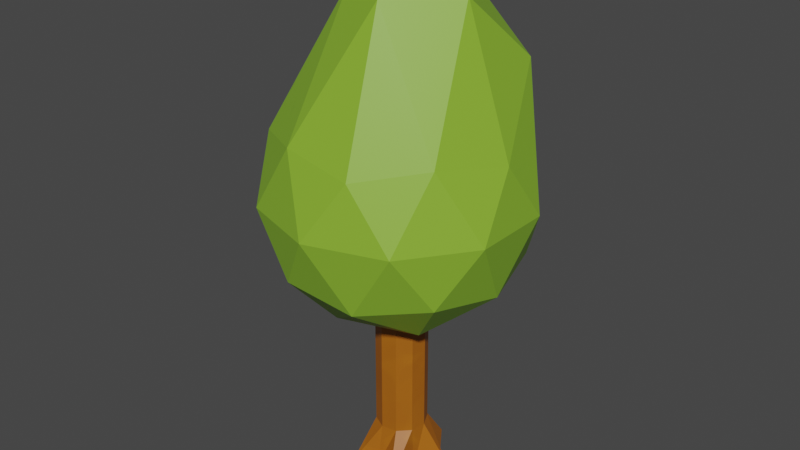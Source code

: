 # Source: wide_tree.blend  (saved by Blender 2.93.20; exported with 4.5.12 LTS)
import bpy
from mathutils import Matrix  # noqa: F401  (used for matrix-valued properties, if any)

bpy.ops.wm.read_factory_settings(use_empty=True)
scene = bpy.context.scene
scene.name = 'Scene'

# ---- collections
col_wide_tree = bpy.data.collections.new('wide tree'); scene.collection.children.link(col_wide_tree)

# ---- images (referenced by path relative to the original .blend; pixels are not part of the script)
import os
ASSET_DIR = os.environ.get("B2B_ASSET_DIR", "")  # directory of the original .blend (textures are referenced by path, not embedded)
HERE = os.path.dirname(os.path.abspath(__file__))  # packed textures are extracted next to this script under _unpacked/

def load_image(name, relpath, width, height, colorspace="sRGB"):
    """Load a texture the original file referenced (path relative to the .blend, or extracted next to this script)."""
    p = next((c for c in (os.path.join(HERE, relpath), os.path.join(ASSET_DIR, relpath)) if relpath and os.path.exists(c)), "")
    if p:
        img = bpy.data.images.load(p, check_existing=True)
        img.name = name
    else:  # same state as the original file: an image datablock whose file is absent (Cycles renders it pink)
        img = bpy.data.images.new(name, width, height)
        img.source = "FILE"
        img.filepath = "//" + (relpath or name)
    img.colorspace_settings.name = colorspace
    return img
img_wide_tree_texture = load_image('wide tree texture', '_unpacked/wide_tree_texture.ce97cd0f.png', 1024, 1024, 'sRGB')

# ---- materials (node trees are filled in below, after node groups)
mat_wide_tree_material = bpy.data.materials.new('wide tree material')
mat_wide_tree_material.use_transparent_shadow = False

# ---- material node trees
mat_wide_tree_material.use_nodes = True; mat_wide_tree_material.node_tree.nodes.clear()
_N = mat_wide_tree_material.node_tree.nodes; _L = mat_wide_tree_material.node_tree.links
n0 = _N.new('ShaderNodeBsdfPrincipled'); n0.name = 'Principled BSDF'; n0.location = (10, 300)
n0.distribution = 'GGX'
n0.subsurface_method = 'BURLEY'
n0.inputs[3].default_value = 1.45
n0.inputs[27].default_value = (0.0, 0.0, 0.0, 1.0)
n0.inputs[28].default_value = 1.0
n1 = _N.new('ShaderNodeOutputMaterial'); n1.name = 'Material Output'; n1.location = (300, 300)
n2 = _N.new('ShaderNodeTexImage'); n2.name = 'Image Texture'; n2.location = (-280, 280)
n2.image = img_wide_tree_texture
_L.new(n0.outputs[0], n1.inputs[0])
_L.new(n2.outputs[0], n0.inputs[0])
n1.is_active_output = True

# ---- world
world_world = bpy.data.worlds.new('World'); scene.world = world_world
world_world.use_nodes = True; world_world.node_tree.nodes.clear()
_N = world_world.node_tree.nodes; _L = world_world.node_tree.links
n0 = _N.new('ShaderNodeOutputWorld'); n0.name = 'World Output'; n0.location = (300, 300)
n1 = _N.new('ShaderNodeBackground'); n1.name = 'Background'; n1.location = (10, 300)
n1.inputs[0].default_value = (0.05088, 0.05088, 0.05088, 1.0)
_L.new(n1.outputs[0], n0.inputs[0])
n0.is_active_output = True
world_world.color = (0.05088, 0.05088, 0.05088)
world_world.use_sun_shadow = False
world_world.sun_shadow_jitter_overblur = 0.0

# ---- meshes
me_icosphere_015 = bpy.data.meshes.new('Icosphere.015')
me_icosphere_015.from_pydata([(1.173e-09, -4.105e-09, -2.363), (1.322, -0.9602, -1.354), (-0.5048, -1.554, -1.354), (-1.634, -4.105e-09, -1.354), (-0.5048, 1.554, -1.354), (1.322, 0.9602, -1.354), (0.5048, -1.554, 0.2797), (-1.322, -0.9602, 0.2797), (-1.218, 0.9602, 1.148), (0.5048, 1.554, 1.148), (1.634, -4.105e-09, 0.2797), (1.173e-09, -4.105e-09, 2.606), (-0.2967, -0.9132, -2.091), (0.7768, -0.5644, -2.091), (0.4801, -1.478, -1.497), (1.554, -4.105e-09, -1.497), (0.7768, 0.5644, -2.091), (-0.9602, -4.105e-09, -2.091), (-1.257, -0.9132, -1.497), (-0.2967, 0.9132, -2.091), (-1.257, 0.9132, -1.497), (0.4801, 1.478, -1.497), (1.737, -0.5644, -0.5371), (1.737, 0.5644, -0.5371), (1.173e-09, -1.826, -0.5371), (1.074, -1.478, -0.5371), (-1.737, -0.5644, -0.5371), (-1.074, -1.478, -0.5371), (-1.074, 1.478, 0.3311), (-1.737, 0.5644, -0.5371), (1.074, 1.478, -0.5371), (1.173e-09, 1.826, 0.3311), (1.257, -0.9132, 0.4231), (-0.4801, -1.478, 0.4231), (-1.554, -4.105e-09, 0.7504), (-0.4801, 1.478, 1.291), (1.257, 0.9132, 1.291), (0.2967, -0.7434, 2.163), (0.9922, -4.105e-09, 2.163), (-0.4481, -0.3902, 2.163), (-0.7768, 0.18, 2.163), (0.2967, 0.9132, 2.163), (0.6569, 0.2125, -4.62), (0.4539, 0.3557, -4.62), (0.3126, 0.2228, -3.984), (0.3126, 0.2228, 0.4553), (0.4124, 0.02519, -3.984), (0.4124, 0.02519, 0.4553), (0.377, -0.1934, -3.984), (0.377, -0.1934, 0.4553), (0.2199, -0.3494, -3.984), (0.2199, -0.3494, 0.4553), (0.001047, -0.3833, -3.984), (0.001047, -0.3833, 0.4553), (-0.1959, -0.2821, -3.984), (-0.1959, -0.2821, 0.4553), (-0.2957, -0.08443, -3.984), (-0.2957, -0.08443, 0.4553), (-0.2603, 0.1342, -3.984), (-0.2603, 0.1342, 0.4553), (-0.1032, 0.2902, -3.984), (-0.1032, 0.2902, 0.4553), (0.1156, 0.3241, -3.984), (0.1156, 0.3241, 0.4553), (0.4041, -0.186, -4.62), (0.4114, -0.7457, -4.62), (-0.01548, -0.4671, -4.62), (-0.3549, -0.5972, -4.62), (-0.3284, 0.06053, -4.62), (-0.6478, 0.3209, -4.62), (-0.09733, 0.4422, -4.62), (0.1814, 0.7398, -4.62)], [], [(0, 13, 12), (1, 13, 15), (0, 12, 17), (0, 17, 19), (0, 19, 16), (1, 15, 22), (2, 14, 24), (3, 18, 26), (4, 20, 28), (5, 21, 30), (1, 22, 25), (2, 24, 27), (3, 26, 29), (4, 28, 31), (5, 30, 23), (6, 32, 37), (7, 33, 39), (8, 34, 40), (9, 35, 41), (10, 36, 38), (38, 41, 11), (38, 36, 41), (36, 9, 41), (41, 40, 11), (41, 35, 40), (35, 8, 40), (40, 39, 11), (40, 34, 39), (34, 7, 39), (39, 37, 11), (39, 33, 37), (33, 6, 37), (37, 38, 11), (37, 32, 38), (32, 10, 38), (23, 36, 10), (23, 30, 36), (30, 9, 36), (31, 35, 9), (31, 28, 35), (28, 8, 35), (29, 34, 8), (29, 26, 34), (26, 7, 34), (27, 33, 7), (27, 24, 33), (24, 6, 33), (25, 32, 6), (25, 22, 32), (22, 10, 32), (30, 31, 9), (30, 21, 31), (21, 4, 31), (28, 29, 8), (28, 20, 29), (20, 3, 29), (26, 27, 7), (26, 18, 27), (18, 2, 27), (24, 25, 6), (24, 14, 25), (14, 1, 25), (22, 23, 10), (22, 15, 23), (15, 5, 23), (16, 21, 5), (16, 19, 21), (19, 4, 21), (19, 20, 4), (19, 17, 20), (17, 3, 20), (17, 18, 3), (17, 12, 18), (12, 2, 18), (15, 16, 5), (15, 13, 16), (13, 0, 16), (12, 14, 2), (12, 13, 14), (13, 1, 14), (46, 48, 64, 42), (44, 45, 47, 46), (50, 52, 66, 65), (46, 47, 49, 48), (44, 46, 42, 43), (48, 49, 51, 50), (54, 56, 68, 67), (50, 51, 53, 52), (58, 60, 70, 69), (52, 53, 55, 54), (48, 50, 65, 64), (54, 55, 57, 56), (62, 44, 43, 71), (56, 57, 59, 58), (52, 54, 67, 66), (58, 59, 61, 60), (47, 45, 63, 61, 59, 57, 55, 53, 51, 49), (43, 42, 64, 65, 66, 67, 68, 69, 70, 71), (60, 61, 63, 62), (60, 62, 71, 70), (62, 63, 45, 44), (56, 58, 69, 68)])
_uv = me_icosphere_015.uv_layers.new(name='UVMap')
_uv.uv.foreach_set('vector', [0.7626, 0.6132, 0.755, 0.5148, 0.8539, 0.5756, 0.7497, 0.4457, 0.755, 0.5148, 0.659, 0.4915, 0.7626, 0.6132, 0.8539, 0.5756, 0.8267, 0.6885, 0.7626, 0.6132, 0.8267, 0.6885, 0.7109, 0.6974, 0.7626, 0.6132, 0.7109, 0.6974, 0.6666, 0.59, 0.7746, 0.01173, 0.8621, 0.01224, 0.8309, 0.0948, 0.5992, 0.02749, 0.6764, 0.0, 0.6131, 0.0965, 0.2126, 0.4125, 0.1143, 0.395, 0.2002, 0.3184, 0.5366, 0.8213, 0.445, 0.8641, 0.4393, 0.7196, 0.3818, 0.06517, 0.4648, 0.01288, 0.468, 0.1152, 0.7746, 0.01173, 0.8309, 0.0948, 0.7161, 0.08724, 0.02477, 0.3513, 0.0, 0.256, 0.08981, 0.2825, 0.2126, 0.4125, 0.2002, 0.3184, 0.2891, 0.3501, 0.5366, 0.8213, 0.4393, 0.7196, 0.5366, 0.6621, 0.3818, 0.06517, 0.468, 0.1152, 0.364, 0.1655, 0.6668, 0.1759, 0.7676, 0.1913, 0.705, 0.3828, 0.171, 0.221, 0.08594, 0.1794, 0.2251, 0.03934, 0.367, 0.6515, 0.2891, 0.6821, 0.3096, 0.526, 0.5257, 0.5601, 0.449, 0.6068, 0.4341, 0.4772, 0.369, 0.2607, 0.4984, 0.3105, 0.4932, 0.4206, 0.4932, 0.4206, 0.5992, 0.3696, 0.5773, 0.4393, 0.4932, 0.4206, 0.4984, 0.3105, 0.5992, 0.3696, 0.4984, 0.3105, 0.5838, 0.2554, 0.5992, 0.3696, 0.4341, 0.4772, 0.3096, 0.526, 0.3355, 0.4393, 0.4341, 0.4772, 0.449, 0.6068, 0.3096, 0.526, 0.449, 0.6068, 0.367, 0.6515, 0.3096, 0.526, 0.2891, 0.06047, 0.2251, 0.03934, 0.2439, 0.0, 0.2891, 0.06047, 0.275, 0.2056, 0.2251, 0.03934, 0.275, 0.2056, 0.171, 0.221, 0.2251, 0.03934, 0.2251, 0.03934, 0.154, 0.01783, 0.2439, 0.0, 0.2251, 0.03934, 0.08594, 0.1794, 0.154, 0.01783, 0.6008, 0.2063, 0.6668, 0.1759, 0.705, 0.3828, 0.705, 0.3828, 0.8097, 0.3866, 0.7366, 0.4457, 0.705, 0.3828, 0.7676, 0.1913, 0.8097, 0.3866, 0.7676, 0.1913, 0.8621, 0.1888, 0.8097, 0.3866, 0.364, 0.1655, 0.4984, 0.3105, 0.369, 0.2607, 0.364, 0.1655, 0.468, 0.1152, 0.4984, 0.3105, 0.468, 0.1152, 0.5838, 0.2554, 0.4984, 0.3105, 0.5366, 0.6621, 0.449, 0.6068, 0.5257, 0.5601, 0.5366, 0.6621, 0.4393, 0.7196, 0.449, 0.6068, 0.4393, 0.7196, 0.367, 0.6515, 0.449, 0.6068, 0.3574, 0.8088, 0.2891, 0.6821, 0.367, 0.6515, 0.2891, 0.3501, 0.2002, 0.3184, 0.275, 0.2056, 0.2002, 0.3184, 0.171, 0.221, 0.275, 0.2056, 0.08981, 0.2825, 0.08594, 0.1794, 0.171, 0.221, 0.08981, 0.2825, 0.0, 0.256, 0.08594, 0.1794, 0.6131, 0.0965, 0.6668, 0.1759, 0.6008, 0.2063, 0.7161, 0.08724, 0.7676, 0.1913, 0.6668, 0.1759, 0.7161, 0.08724, 0.8309, 0.0948, 0.7676, 0.1913, 0.8309, 0.0948, 0.8621, 0.1888, 0.7676, 0.1913, 0.468, 0.1152, 0.5992, 0.1579, 0.5838, 0.2554, 0.468, 0.1152, 0.4648, 0.01288, 0.5992, 0.1579, 0.4648, 0.01288, 0.5405, 0.001024, 0.5992, 0.1579, 0.4393, 0.7196, 0.3574, 0.8088, 0.367, 0.6515, 0.4393, 0.7196, 0.445, 0.8641, 0.3574, 0.8088, 0.2581, 0.4463, 0.2126, 0.4125, 0.2891, 0.3501, 0.2002, 0.3184, 0.08981, 0.2825, 0.171, 0.221, 0.2002, 0.3184, 0.1143, 0.395, 0.08981, 0.2825, 0.1143, 0.395, 0.02477, 0.3513, 0.08981, 0.2825, 0.6131, 0.0965, 0.7161, 0.08724, 0.6668, 0.1759, 0.6131, 0.0965, 0.6764, 0.0, 0.7161, 0.08724, 0.6764, 0.0, 0.7746, 0.01173, 0.7161, 0.08724, 0.2891, 0.2093, 0.364, 0.1655, 0.369, 0.2607, 0.2891, 0.2093, 0.2966, 0.09433, 0.364, 0.1655, 0.2966, 0.09433, 0.3818, 0.06517, 0.364, 0.1655, 0.3589, 0.0, 0.4648, 0.01288, 0.3818, 0.06517, 0.6666, 0.59, 0.7109, 0.6974, 0.6148, 0.6742, 0.7109, 0.6974, 0.6746, 0.7564, 0.6148, 0.6742, 0.7109, 0.6974, 0.7749, 0.7726, 0.6746, 0.7564, 0.7109, 0.6974, 0.8267, 0.6885, 0.7749, 0.7726, 0.8267, 0.6885, 0.8716, 0.7412, 0.7749, 0.7726, 0.15, 0.4741, 0.1143, 0.395, 0.2126, 0.4125, 0.8267, 0.6885, 0.8539, 0.5756, 0.918, 0.6508, 0.03962, 0.4381, 0.02477, 0.3513, 0.1143, 0.395, 0.659, 0.4915, 0.6666, 0.59, 0.5992, 0.5738, 0.659, 0.4915, 0.755, 0.5148, 0.6666, 0.59, 0.755, 0.5148, 0.7626, 0.6132, 0.6666, 0.59, 0.8539, 0.5756, 0.8463, 0.4771, 0.918, 0.5492, 0.8539, 0.5756, 0.755, 0.5148, 0.8463, 0.4771, 0.755, 0.5148, 0.7497, 0.4457, 0.8463, 0.4771, 0.2182, 0.9204, 0.237, 0.9227, 0.2367, 0.9868, 0.1891, 0.9861, 0.9666, 0.901, 0.9664, 0.4465, 0.9884, 0.4459, 0.9886, 0.9005, 0.5766, 0.5183, 0.5685, 0.5247, 0.5366, 0.4676, 0.5766, 0.4393, 0.2182, 0.9204, 0.2028, 0.4764, 0.2216, 0.4788, 0.237, 0.9227, 0.9666, 0.901, 0.9886, 0.9005, 0.991, 0.9687, 0.9661, 0.9681, 0.237, 0.9227, 0.2216, 0.4788, 0.2443, 0.4779, 0.2597, 0.9219, 0.07381, 0.5436, 0.05134, 0.5422, 0.04089, 0.4759, 0.09408, 0.4804, 0.2597, 0.9219, 0.2443, 0.4779, 0.2624, 0.4741, 0.2778, 0.918, 0.1195, 0.8926, 0.1417, 0.8958, 0.1485, 0.9578, 0.09408, 0.9673, 0.09408, 0.5443, 0.06907, 1.0, 0.04879, 0.9993, 0.07381, 0.5436, 0.237, 0.9227, 0.2597, 0.9219, 0.2778, 0.9948, 0.2367, 0.9868, 0.07381, 0.5436, 0.04879, 0.9993, 0.02633, 0.9979, 0.05134, 0.5422, 0.9453, 0.9002, 0.9666, 0.901, 0.9661, 0.9681, 0.918, 0.9687, 0.05134, 0.5422, 0.02633, 0.9979, 0.01025, 0.9964, 0.03527, 0.5407, 0.5602, 0.5261, 0.5684, 0.5247, 0.5684, 0.5994, 0.5366, 0.5869, 0.1195, 0.8926, 0.1346, 0.5113, 0.1568, 0.5146, 0.1417, 0.8958, 0.1868, 0.4871, 0.1891, 0.4996, 0.1777, 0.5101, 0.1568, 0.5146, 0.1346, 0.5113, 0.1194, 0.5016, 0.1171, 0.4891, 0.1286, 0.4785, 0.1494, 0.4741, 0.1716, 0.4773, 0.6147, 0.8792, 0.5992, 0.8589, 0.6365, 0.8277, 0.6533, 0.7726, 0.6864, 0.8133, 0.7237, 0.8111, 0.7006, 0.8748, 0.7237, 0.9103, 0.666, 0.905, 0.6294, 0.9254, 0.1417, 0.8958, 0.1568, 0.5146, 0.1777, 0.5101, 0.1626, 0.8914, 0.1417, 0.8958, 0.1626, 0.8914, 0.1891, 0.9646, 0.1485, 0.9578, 0.9453, 0.9002, 0.9452, 0.4457, 0.9664, 0.4465, 0.9666, 0.901, 0.05134, 0.5422, 0.03527, 0.5407, 0.0, 0.4741, 0.04089, 0.4759])
me_icosphere_015.materials.append(mat_wide_tree_material)
me_icosphere_015.use_remesh_preserve_volume = False
me_icosphere_015.use_remesh_preserve_attributes = False
me_icosphere_015.use_mirror_vertex_groups = False
me_icosphere_015.update()

# ---- objects
ob_wide_tree = bpy.data.objects.new('wide tree ', me_icosphere_015)

# ---- transforms, parenting, visibility, modifiers, constraints
ob_wide_tree.location = (-7.709, -1.862, 4.595)
ob_wide_tree.lineart.crease_threshold = 0.0

# ---- collection membership
col_wide_tree.objects.link(ob_wide_tree)

# ---- scene / render settings (as saved in the file)
scene.frame_start = 1; scene.frame_end = 250; scene.frame_set(1)
scene.render.engine = 'BLENDER_EEVEE_NEXT'
scene.cycles.use_denoising = False
scene.cycles.samples = 128
scene.cycles.sampling_pattern = 'TABULATED_SOBOL'
scene.cycles.use_adaptive_sampling = False
scene.cycles.use_light_tree = False
scene.view_settings.view_transform = 'Filmic'
bpy.context.view_layer.update()

# ---- added for rendering (the .blend has no active camera and no usable light): camera, sun
cam_auto = bpy.data.cameras.new('AutoCamera')
cam_auto.lens = 50.0
cam_auto.sensor_width = 36.0
cam_auto.clip_end = 1000.0
ob_auto_camera = bpy.data.objects.new('AutoCamera', cam_auto)
scene.collection.objects.link(ob_auto_camera)
ob_auto_camera.location = (0.443075, -11.6454, 10.1097)
ob_auto_camera.rotation_euler = (1.09748, -7.21219e-08, 0.694738)
scene.camera = ob_auto_camera
light_auto_sun = bpy.data.lights.new('AutoSun', 'SUN')
light_auto_sun.energy = 3.0
light_auto_sun.angle = 0.0523599
ob_auto_sun = bpy.data.objects.new('AutoSun', light_auto_sun)
scene.collection.objects.link(ob_auto_sun)
ob_auto_sun.rotation_euler = (0.872665, 0.174533, 0.523599)
bpy.context.view_layer.update()
